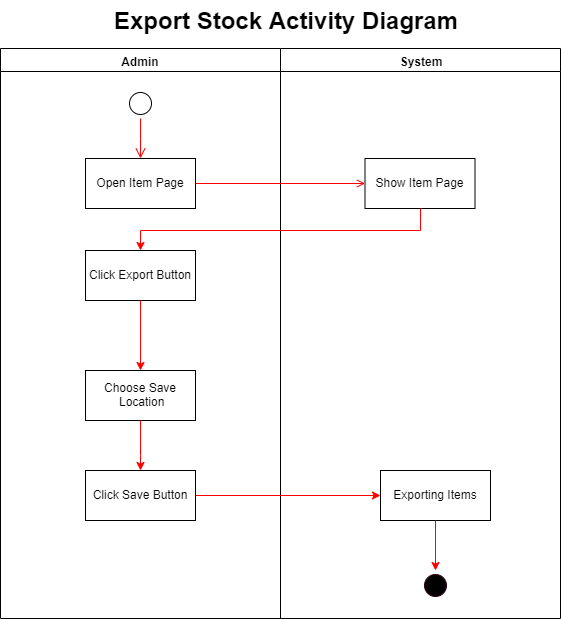

The diagram above was exported from draw.io. Its source (the exported page's mxGraphModel, read from the mxfile embedded in the PNG):
<mxGraphModel dx="1038" dy="531" grid="1" gridSize="10" guides="1" tooltips="1" connect="1" arrows="1" fold="1" page="1" pageScale="1" pageWidth="850" pageHeight="1100" math="0" shadow="0">
  <root>
    <mxCell id="0" />
    <mxCell id="1" parent="0" />
    <mxCell id="bfWgUbEZ_atT3CQMOsGo-1" value="Admin" style="swimlane;whiteSpace=wrap" vertex="1" parent="1">
      <mxGeometry x="330" y="118" width="280" height="570" as="geometry" />
    </mxCell>
    <mxCell id="bfWgUbEZ_atT3CQMOsGo-2" value="" style="ellipse;shape=startState;" vertex="1" parent="bfWgUbEZ_atT3CQMOsGo-1">
      <mxGeometry x="125" y="40" width="30" height="30" as="geometry" />
    </mxCell>
    <mxCell id="bfWgUbEZ_atT3CQMOsGo-3" value="" style="edgeStyle=elbowEdgeStyle;elbow=horizontal;verticalAlign=bottom;endArrow=open;endSize=8;strokeColor=#FF0000;endFill=1;rounded=0" edge="1" parent="bfWgUbEZ_atT3CQMOsGo-1" source="bfWgUbEZ_atT3CQMOsGo-2" target="bfWgUbEZ_atT3CQMOsGo-4">
      <mxGeometry x="100" y="40" as="geometry">
        <mxPoint x="115" y="110" as="targetPoint" />
      </mxGeometry>
    </mxCell>
    <mxCell id="bfWgUbEZ_atT3CQMOsGo-4" value="Open Item Page" style="" vertex="1" parent="bfWgUbEZ_atT3CQMOsGo-1">
      <mxGeometry x="85" y="110" width="110" height="50" as="geometry" />
    </mxCell>
    <mxCell id="bfWgUbEZ_atT3CQMOsGo-5" value="Click Export Button" style="" vertex="1" parent="bfWgUbEZ_atT3CQMOsGo-1">
      <mxGeometry x="85" y="202" width="110" height="50" as="geometry" />
    </mxCell>
    <mxCell id="bfWgUbEZ_atT3CQMOsGo-11" value="Choose Save&#10; Location" style="" vertex="1" parent="bfWgUbEZ_atT3CQMOsGo-1">
      <mxGeometry x="85" y="322" width="110" height="50" as="geometry" />
    </mxCell>
    <mxCell id="bfWgUbEZ_atT3CQMOsGo-18" value="" style="edgeStyle=orthogonalEdgeStyle;rounded=0;orthogonalLoop=1;jettySize=auto;html=1;strokeColor=#FF0000;" edge="1" parent="bfWgUbEZ_atT3CQMOsGo-1" source="bfWgUbEZ_atT3CQMOsGo-5" target="bfWgUbEZ_atT3CQMOsGo-11">
      <mxGeometry relative="1" as="geometry" />
    </mxCell>
    <mxCell id="bfWgUbEZ_atT3CQMOsGo-9" value="Click Save Button" style="" vertex="1" parent="bfWgUbEZ_atT3CQMOsGo-1">
      <mxGeometry x="85" y="422" width="110" height="50" as="geometry" />
    </mxCell>
    <mxCell id="bfWgUbEZ_atT3CQMOsGo-12" value="" style="edgeStyle=orthogonalEdgeStyle;rounded=0;orthogonalLoop=1;jettySize=auto;html=1;strokeColor=#FF0000;entryX=0.5;entryY=0;entryDx=0;entryDy=0;exitX=0.5;exitY=1;exitDx=0;exitDy=0;" edge="1" parent="bfWgUbEZ_atT3CQMOsGo-1" source="bfWgUbEZ_atT3CQMOsGo-11" target="bfWgUbEZ_atT3CQMOsGo-9">
      <mxGeometry relative="1" as="geometry">
        <Array as="points">
          <mxPoint x="140" y="407" />
        </Array>
      </mxGeometry>
    </mxCell>
    <mxCell id="bfWgUbEZ_atT3CQMOsGo-7" value="System" style="swimlane;whiteSpace=wrap;startSize=23;" vertex="1" parent="1">
      <mxGeometry x="610" y="118" width="280" height="570" as="geometry" />
    </mxCell>
    <mxCell id="bfWgUbEZ_atT3CQMOsGo-8" value="Show Item Page" style="" vertex="1" parent="bfWgUbEZ_atT3CQMOsGo-7">
      <mxGeometry x="84.5" y="110" width="110" height="50" as="geometry" />
    </mxCell>
    <mxCell id="bfWgUbEZ_atT3CQMOsGo-24" value="Exporting Items" style="" vertex="1" parent="bfWgUbEZ_atT3CQMOsGo-7">
      <mxGeometry x="100" y="422" width="110" height="50" as="geometry" />
    </mxCell>
    <mxCell id="bfWgUbEZ_atT3CQMOsGo-10" value="" style="ellipse;shape=startState;fillColor=#000000;strokeColor=#33001A;" vertex="1" parent="bfWgUbEZ_atT3CQMOsGo-7">
      <mxGeometry x="140" y="522" width="30" height="30" as="geometry" />
    </mxCell>
    <mxCell id="bfWgUbEZ_atT3CQMOsGo-13" style="edgeStyle=orthogonalEdgeStyle;rounded=0;orthogonalLoop=1;jettySize=auto;html=1;strokeColor=#FF0000;exitX=0.5;exitY=1;exitDx=0;exitDy=0;" edge="1" parent="bfWgUbEZ_atT3CQMOsGo-7" source="bfWgUbEZ_atT3CQMOsGo-24" target="bfWgUbEZ_atT3CQMOsGo-10">
      <mxGeometry relative="1" as="geometry">
        <mxPoint x="135" y="432" as="sourcePoint" />
      </mxGeometry>
    </mxCell>
    <mxCell id="bfWgUbEZ_atT3CQMOsGo-15" value="" style="endArrow=open;strokeColor=#FF0000;endFill=1;rounded=0" edge="1" parent="1" source="bfWgUbEZ_atT3CQMOsGo-4" target="bfWgUbEZ_atT3CQMOsGo-8">
      <mxGeometry relative="1" as="geometry" />
    </mxCell>
    <mxCell id="bfWgUbEZ_atT3CQMOsGo-16" value="Export Stock Activity Diagram" style="text;strokeColor=none;fillColor=none;html=1;fontSize=24;fontStyle=1;verticalAlign=middle;align=center;" vertex="1" parent="1">
      <mxGeometry x="565.5" y="70" width="100" height="40" as="geometry" />
    </mxCell>
    <mxCell id="bfWgUbEZ_atT3CQMOsGo-17" style="edgeStyle=orthogonalEdgeStyle;rounded=0;orthogonalLoop=1;jettySize=auto;html=1;entryX=0.5;entryY=0;entryDx=0;entryDy=0;strokeColor=#FF0000;" edge="1" parent="1" source="bfWgUbEZ_atT3CQMOsGo-8" target="bfWgUbEZ_atT3CQMOsGo-5">
      <mxGeometry relative="1" as="geometry">
        <Array as="points">
          <mxPoint x="750" y="300" />
          <mxPoint x="470" y="300" />
        </Array>
      </mxGeometry>
    </mxCell>
    <mxCell id="bfWgUbEZ_atT3CQMOsGo-25" value="" style="edgeStyle=orthogonalEdgeStyle;rounded=0;orthogonalLoop=1;jettySize=auto;html=1;strokeColor=#FF0000;" edge="1" parent="1" source="bfWgUbEZ_atT3CQMOsGo-9" target="bfWgUbEZ_atT3CQMOsGo-24">
      <mxGeometry relative="1" as="geometry" />
    </mxCell>
  </root>
</mxGraphModel>